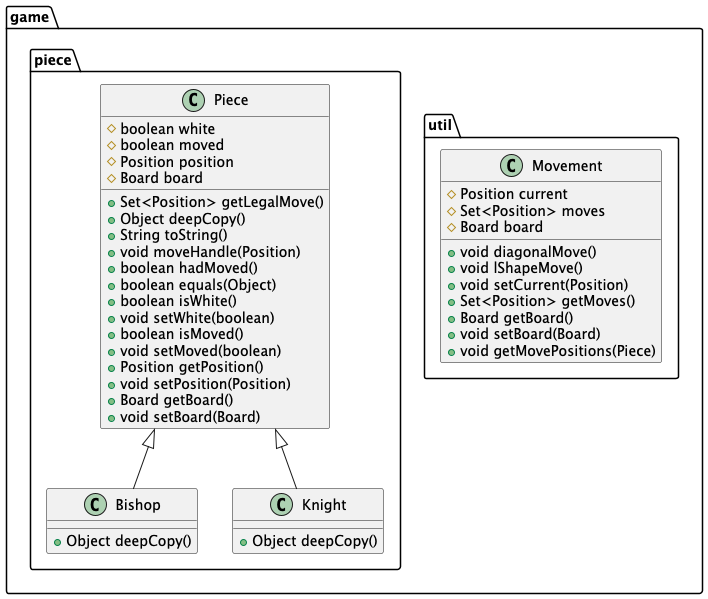

The diagram above was rendered by PlantUML. Its source (embedded in the PNG):
@startuml
class game.piece.Bishop {
+ Object deepCopy()
}

class game.util.Movement {
# Position current
# Set<Position> moves
# Board board
+ void diagonalMove()
+ void lShapeMove()
+ void setCurrent(Position)
+ Set<Position> getMoves()
+ Board getBoard()
+ void setBoard(Board)
+ void getMovePositions(Piece)
}


class game.piece.Piece {
# boolean white
# boolean moved
# Position position
# Board board
+ Set<Position> getLegalMove()
+ Object deepCopy()
+ String toString()
+ void moveHandle(Position)
+ boolean hadMoved()
+ boolean equals(Object)
+ boolean isWhite()
+ void setWhite(boolean)
+ boolean isMoved()
+ void setMoved(boolean)
+ Position getPosition()
+ void setPosition(Position)
+ Board getBoard()
+ void setBoard(Board)
}


class game.piece.Knight {
+ Object deepCopy()
}



game.piece.Piece <|-- game.piece.Bishop
game.piece.Piece <|-- game.piece.Knight
@enduml